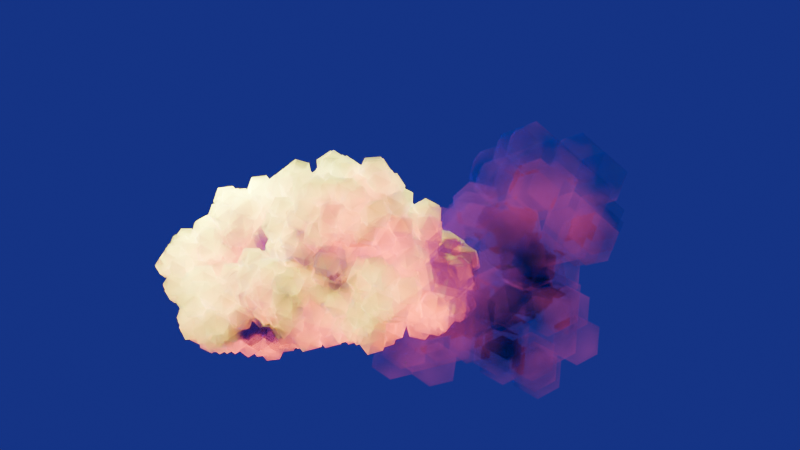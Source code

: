 # Source: NPR_.blend  (saved by Blender 5.2.44; exported with 4.5.12 LTS)
import bpy
from mathutils import Matrix  # noqa: F401  (used for matrix-valued properties, if any)

bpy.ops.wm.read_factory_settings(use_empty=True)
scene = bpy.context.scene
scene.name = 'Scene'

# ---- collections
col_collection = bpy.data.collections.new('Collection'); scene.collection.children.link(col_collection)

# ---- materials (node trees are filled in below, after node groups)
mat_x = bpy.data.materials.new('材质')
mat_x.use_transparency_overlap = False
mat_x.show_transparent_back = False
mat_x.use_backface_culling_lightprobe_volume = False
mat_001 = bpy.data.materials.new('材质.001')
mat_001.use_backface_culling_lightprobe_volume = False

# ---- node groups
ng_x = bpy.data.node_groups.new('几何节点', 'GeometryNodeTree')
_s = ng_x.interface.new_socket(name='几何数据', in_out='OUTPUT', socket_type='NodeSocketGeometry')
_s = ng_x.interface.new_socket(name='几何数据', in_out='INPUT', socket_type='NodeSocketGeometry')
ng_x.is_modifier = True
_N = ng_x.nodes; _L = ng_x.links
n0 = _N.new('NodeGroupInput'); n0.name = '组输入'; n0.location = (-307, 25)
n1 = _N.new('NodeGroupOutput'); n1.name = '组输出'; n1.location = (1377, 141)
n2 = _N.new('GeometryNodeDistributePointsOnFaces'); n2.name = '分布点于面上'; n2.location = (-121, 105)
n2.distribute_method = 'POISSON'
n2.inputs[3].default_value = 0.3
n2.inputs[4].default_value = 1.0
n2.inputs[6].default_value = 6
n3 = _N.new('GeometryNodeInstanceOnPoints'); n3.name = '实例化于点上'; n3.location = (174, 51)
n4 = _N.new('FunctionNodeRandomValue'); n4.name = '随机值'; n4.location = (-83, -352)
n4.data_type = 'FLOAT_VECTOR'
n5 = _N.new('GeometryNodeSetMaterial'); n5.name = '设置材质'; n5.location = (1193, 114)
n5.inputs[2].default_value = mat_x
n6 = _N.new('GeometryNodeMeshIcoSphere'); n6.name = '棱角球'; n6.location = (-91, -206)
n7 = _N.new('GeometryNodeInstanceOnPoints'); n7.name = '实例化于点上.001'; n7.location = (802, -9)
n8 = _N.new('GeometryNodeDistributePointsOnFaces'); n8.name = '分布点于面上.001'; n8.location = (392, -9)
n8.distribute_method = 'POISSON'
n8.inputs[3].default_value = 4.1
n8.inputs[4].default_value = 1.0
n8.inputs[6].default_value = 2
n9 = _N.new('GeometryNodeMeshIcoSphere'); n9.name = '棱角球.001'; n9.location = (620, -169)
n9.inputs[0].default_value = 0.4
n10 = _N.new('GeometryNodeJoinGeometry'); n10.name = '合并几何'; n10.location = (1017, 73)
_L.new(n5.outputs[0], n1.inputs[0])
_L.new(n0.outputs[0], n2.inputs[0])
_L.new(n2.outputs[0], n3.inputs[0])
_L.new(n4.outputs[0], n3.inputs[5])
_L.new(n6.outputs[0], n3.inputs[2])
_L.new(n3.outputs[0], n8.inputs[0])
_L.new(n8.outputs[0], n7.inputs[0])
_L.new(n3.outputs[0], n10.inputs[0])
_L.new(n7.outputs[0], n10.inputs[0])
_L.new(n10.outputs[0], n5.inputs[0])
_L.new(n9.outputs[0], n7.inputs[2])
n1.is_active_output = True
ng_001 = bpy.data.node_groups.new('几何节点.001', 'GeometryNodeTree')
_s = ng_001.interface.new_socket(name='几何数据', in_out='OUTPUT', socket_type='NodeSocketGeometry')
_s = ng_001.interface.new_socket(name='几何数据', in_out='INPUT', socket_type='NodeSocketGeometry')
ng_001.is_modifier = True
_N = ng_001.nodes; _L = ng_001.links
n0 = _N.new('NodeGroupInput'); n0.name = '组输入'; n0.location = (-307, 25)
n1 = _N.new('NodeGroupOutput'); n1.name = '组输出'; n1.location = (1413, 80)
n2 = _N.new('GeometryNodeDistributePointsOnFaces'); n2.name = '分布点于面上'; n2.location = (-137, 28)
n2.distribute_method = 'POISSON'
n2.inputs[3].default_value = 0.3
n2.inputs[4].default_value = 1.0
n2.inputs[6].default_value = 6
n3 = _N.new('GeometryNodeInstanceOnPoints'); n3.name = '实例化于点上'; n3.location = (174, 51)
n4 = _N.new('FunctionNodeRandomValue'); n4.name = '随机值'; n4.location = (-85, -447)
n4.data_type = 'FLOAT_VECTOR'
n5 = _N.new('GeometryNodeSetMaterial'); n5.name = '设置材质'; n5.location = (1193, 90)
n5.inputs[2].default_value = mat_001
n6 = _N.new('GeometryNodeMeshIcoSphere'); n6.name = '棱角球'; n6.location = (-115, -269)
n7 = _N.new('GeometryNodeInstanceOnPoints'); n7.name = '实例化于点上.001'; n7.location = (821, 1)
n8 = _N.new('GeometryNodeDistributePointsOnFaces'); n8.name = '分布点于面上.001'; n8.location = (392, -9)
n8.distribute_method = 'POISSON'
n8.inputs[3].default_value = 1.9
n8.inputs[4].default_value = 1.0
n8.inputs[6].default_value = 2
n9 = _N.new('GeometryNodeMeshIcoSphere'); n9.name = '棱角球.001'; n9.location = (632, -71)
n9.inputs[0].default_value = 0.4
n10 = _N.new('GeometryNodeJoinGeometry'); n10.name = '合并几何'; n10.location = (1017, 73)
_L.new(n5.outputs[0], n1.inputs[0])
_L.new(n0.outputs[0], n2.inputs[0])
_L.new(n2.outputs[0], n3.inputs[0])
_L.new(n4.outputs[0], n3.inputs[5])
_L.new(n6.outputs[0], n3.inputs[2])
_L.new(n3.outputs[0], n8.inputs[0])
_L.new(n8.outputs[0], n7.inputs[0])
_L.new(n3.outputs[0], n10.inputs[0])
_L.new(n7.outputs[0], n10.inputs[0])
_L.new(n10.outputs[0], n5.inputs[0])
_L.new(n9.outputs[0], n7.inputs[2])
n1.is_active_output = True

# ---- material node trees
mat_x.use_nodes = True; mat_x.node_tree.nodes.clear()
mat_001.use_nodes = True; mat_001.node_tree.nodes.clear()

# ---- world
world_world = bpy.data.worlds.new('World'); scene.world = world_world
world_world.use_nodes = True; world_world.node_tree.nodes.clear()
_N = world_world.node_tree.nodes; _L = world_world.node_tree.links
n0 = _N.new('ShaderNodeOutputWorld'); n0.name = 'World Output'; n0.location = (465, 235)
n1 = _N.new('ShaderNodeBackground'); n1.name = 'Background'; n1.location = (14, 68)
n1.inputs[0].default_value = (0.02101, 0.02085, 0.2344, 1.0)
n2 = _N.new('ShaderNodeBackground'); n2.name = 'Background.001'; n2.location = (29, -39)
n2.inputs[0].default_value = (0.008118, 0.002959, 0.2107, 1.0)
n3 = _N.new('ShaderNodeLightPath'); n3.name = '光程'; n3.location = (-159, 596)
n4 = _N.new('ShaderNodeMixShader'); n4.name = '混合着色器'; n4.location = (219, 255)
n5 = _N.new('NodeFrame'); n5.name = '帧'; n5.location = (-15, 249)
n5.label = '交互'
n5.width = 198
n2.parent = n5
_L.new(n3.outputs[0], n4.inputs[0])
_L.new(n1.outputs[0], n4.inputs[2])
_L.new(n2.outputs[0], n4.inputs[1])
_L.new(n4.outputs[0], n0.inputs[0])
n0.is_active_output = True
world_world.color = (0.05088, 0.05088, 0.05088)
world_world.use_sun_shadow = False
world_world.sun_shadow_jitter_overblur = 0.0

# ---- cameras
cam_x = bpy.data.cameras.new('摄像机')

# ---- lights
light_x = bpy.data.lights.new('日光', 'SUN')
light_x.transmission_factor = 0.0
light_x.energy = 1.0
light_x_1 = bpy.data.lights.new('点光', 'POINT')
light_x_1.transmission_factor = 0.0
light_x_1.use_soft_falloff = False
light_x_1.energy = 624.5
light_x_1.shadow_maximum_resolution = 0.002
light_x_1.use_absolute_resolution = True
light_001 = bpy.data.lights.new('点光.001', 'POINT')
light_001.transmission_factor = 0.0
light_001.use_soft_falloff = False
light_001.energy = 624.5
light_001.shadow_maximum_resolution = 0.002
light_001.use_absolute_resolution = True

# ---- meshes
me_x = bpy.data.meshes.new('立方体')
me_x.from_pydata([(-5.273, 1.659, -0.4317), (-2.285, 2.877, 3.117), (-4.637, 3.122, -1.101), (-2.285, 4.877, 3.117), (1.0, -1.0, -1.0), (2.366, -1.904, -0.7829), (2.778, 3.272, -0.9062), (1.0, 1.0, 1.0)], [], [(0, 1, 3, 2), (2, 3, 7, 6), (6, 7, 5, 4), (4, 5, 1, 0), (2, 6, 4, 0), (7, 3, 1, 5)])
_uv = me_x.uv_layers.new(name='UV 贴图')
_uv.uv.foreach_set('vector', [0.375, 0.0, 0.625, 0.0, 0.625, 0.25, 0.375, 0.25, 0.375, 0.25, 0.625, 0.25, 0.625, 0.5, 0.375, 0.5, 0.375, 0.5, 0.625, 0.5, 0.625, 0.75, 0.375, 0.75, 0.375, 0.75, 0.625, 0.75, 0.625, 1.0, 0.375, 1.0, 0.125, 0.5, 0.375, 0.5, 0.375, 0.75, 0.125, 0.75, 0.625, 0.5, 0.875, 0.5, 0.875, 0.75, 0.625, 0.75])
me_x.materials.append(mat_x)
me_x.update()
me_001 = bpy.data.meshes.new('立方体.001')
me_001.from_pydata([(-0.2648, -1.398, -3.037), (0.2648, -0.6025, 3.037), (-0.2648, 0.6025, -3.037), (0.2648, 1.398, 3.037)], [], [(0, 1, 3, 2)])
_uv = me_001.uv_layers.new(name='UV 贴图')
_uv.uv.foreach_set('vector', [0.375, 0.0, 0.625, 0.0, 0.625, 0.25, 0.375, 0.25])
me_001.materials.append(mat_001)
me_001.update()
me_002 = bpy.data.meshes.new('立方体.002')
me_002.from_pydata([(-0.2648, -1.398, -3.037), (0.2648, -0.6025, 3.037), (-0.2648, 0.6025, -3.037), (0.2648, 1.398, 3.037)], [], [(0, 1, 3, 2)])
_uv = me_002.uv_layers.new(name='UV 贴图')
_uv.uv.foreach_set('vector', [0.375, 0.0, 0.625, 0.0, 0.625, 0.25, 0.375, 0.25])
me_002.materials.append(mat_001)
me_002.update()

# ---- objects
ob_x = bpy.data.objects.new('体积云_块状', me_x)
ob_x_1 = bpy.data.objects.new('日光', light_x)
ob_x_2 = bpy.data.objects.new('空物体', None)
ob_x_3 = bpy.data.objects.new('点光', light_x_1)
ob_001 = bpy.data.objects.new('点光.001', light_001)
ob_001_1 = bpy.data.objects.new('体积云_块状.001', me_001)
ob_002 = bpy.data.objects.new('体积云_块状.002', me_002)
ob_x_4 = bpy.data.objects.new('摄像机', cam_x)
_N = mat_x.node_tree.nodes; _L = mat_x.node_tree.links
n0 = _N.new('ShaderNodeOutputMaterial'); n0.name = '材质输出'; n0.location = (872, 426)
n1 = _N.new('ShaderNodeSubsurfaceScattering'); n1.name = '次表面散射 (SSS)'; n1.location = (190, 210)
n1.inputs[0].default_value = (7.0, 7.0, 7.0, 1.0)
n1.inputs[1].default_value = 1.8
n1.inputs[3].default_value = 1.01
n2 = _N.new('ShaderNodeRGB'); n2.name = 'RGB'; n2.location = (-19, 109)
n2.outputs[0].default_value = (0.0, 0.0, 1.0, 1.0)
n3 = _N.new('ShaderNodeEmission'); n3.name = '自发光(发射)'; n3.location = (193, 344)
n3.inputs[0].default_value = (1.0, 0.1022, 0.4732, 1.0)
n4 = _N.new('ShaderNodeMixShader'); n4.name = '混合着色器'; n4.location = (711, 424)
n4.inputs[0].default_value = 0.7818
n5 = _N.new('ShaderNodeTexNoise'); n5.name = '噪波纹理'; n5.location = (-523, 494)
n5.inputs[2].default_value = 0.5
n6 = _N.new('ShaderNodeMapping'); n6.name = '映射'; n6.location = (-690, 499)
n7 = _N.new('ShaderNodeTexCoord'); n7.name = '纹理坐标'; n7.location = (-845, 497)
n7.object = ob_x_2
n8 = _N.new('ShaderNodeMath'); n8.name = '运算'; n8.location = (-59, 567)
n8.operation = 'MULTIPLY'
n8.inputs[1].default_value = 1.0
n9 = _N.new('ShaderNodeValToRGB'); n9.name = '颜色渐变'; n9.location = (-339, 586)
while len(n9.color_ramp.elements) > 1: n9.color_ramp.elements.remove(n9.color_ramp.elements[-1])
n9.color_ramp.elements[0].position = 0.3927; n9.color_ramp.elements[0].color = (1.0, 1.0, 1.0, 1.0)
_e = n9.color_ramp.elements.new(0.8761); _e.color = (0.0, 0.0, 0.0, 1.0)
n10 = _N.new('ShaderNodeBsdfTransparent'); n10.name = '透明 BSDF'; n10.location = (541, 306)
n11 = _N.new('ShaderNodeMixShader'); n11.name = '混合着色器.001'; n11.location = (431, 434)
_L.new(n2.outputs[0], n1.inputs[2])
_L.new(n2.outputs[0], n1.inputs[6])
_L.new(n6.outputs[0], n5.inputs[0])
_L.new(n7.outputs[3], n6.inputs[0])
_L.new(n9.outputs[0], n8.inputs[0])
_L.new(n10.outputs[0], n4.inputs[2])
_L.new(n11.outputs[0], n4.inputs[1])
_L.new(n3.outputs[0], n11.inputs[1])
_L.new(n1.outputs[0], n11.inputs[2])
_L.new(n8.outputs[0], n11.inputs[0])
_L.new(n4.outputs[0], n0.inputs[0])
_L.new(n5.outputs[0], n9.inputs[0])
n0.is_active_output = True
_N = mat_001.node_tree.nodes; _L = mat_001.node_tree.links
n0 = _N.new('ShaderNodeOutputMaterial'); n0.name = '材质输出'; n0.location = (870, 457)
n1 = _N.new('ShaderNodeSubsurfaceScattering'); n1.name = '次表面散射 (SSS)'; n1.location = (190, 210)
n1.inputs[0].default_value = (0.0, 0.06104, 3.476, 1.0)
n1.inputs[3].default_value = 1.01
n2 = _N.new('ShaderNodeRGB'); n2.name = 'RGB'; n2.location = (0, 78)
n2.outputs[0].default_value = (0.0, 0.0, 1.0, 1.0)
n3 = _N.new('ShaderNodeEmission'); n3.name = '自发光(发射)'; n3.location = (193, 344)
n3.inputs[0].default_value = (1.0, 0.1022, 0.4732, 1.0)
n4 = _N.new('ShaderNodeMixShader'); n4.name = '混合着色器'; n4.location = (690, 437)
n4.inputs[0].default_value = 0.8812
n5 = _N.new('ShaderNodeTexNoise'); n5.name = '噪波纹理'; n5.location = (-563, 438)
n5.inputs[2].default_value = 0.5
n6 = _N.new('ShaderNodeMapping'); n6.name = '映射'; n6.location = (-731, 443)
n7 = _N.new('ShaderNodeTexCoord'); n7.name = '纹理坐标'; n7.location = (-885, 441)
n7.object = ob_x_2
n8 = _N.new('ShaderNodeMath'); n8.name = '运算'; n8.location = (-59, 567)
n8.operation = 'MULTIPLY'
n8.inputs[1].default_value = 1.0
n9 = _N.new('ShaderNodeValToRGB'); n9.name = '颜色渐变'; n9.location = (-339, 586)
while len(n9.color_ramp.elements) > 1: n9.color_ramp.elements.remove(n9.color_ramp.elements[-1])
n9.color_ramp.elements[0].position = 0.3927; n9.color_ramp.elements[0].color = (1.0, 1.0, 1.0, 1.0)
_e = n9.color_ramp.elements.new(0.8761); _e.color = (0.0, 0.0, 0.0, 1.0)
n10 = _N.new('ShaderNodeMath'); n10.name = '运算.001'; n10.location = (-42, 377)
n10.operation = 'MULTIPLY'
n10.inputs[1].default_value = 5.4
n11 = _N.new('ShaderNodeValToRGB'); n11.name = '颜色渐变.001'; n11.location = (-309, 366)
while len(n11.color_ramp.elements) > 1: n11.color_ramp.elements.remove(n11.color_ramp.elements[-1])
n11.color_ramp.elements[0].position = 0.0; n11.color_ramp.elements[0].color = (1.0, 1.0, 1.0, 1.0)
_e = n11.color_ramp.elements.new(1.0); _e.color = (0.0, 0.0, 0.0, 1.0)
n12 = _N.new('ShaderNodeBsdfTransparent'); n12.name = '透明 BSDF'; n12.location = (473, 288)
n13 = _N.new('ShaderNodeMixShader'); n13.name = '混合着色器.001'; n13.location = (431, 434)
_L.new(n2.outputs[0], n1.inputs[2])
_L.new(n2.outputs[0], n1.inputs[6])
_L.new(n6.outputs[0], n5.inputs[0])
_L.new(n7.outputs[3], n6.inputs[0])
_L.new(n9.outputs[0], n8.inputs[0])
_L.new(n5.outputs[0], n9.inputs[0])
_L.new(n5.outputs[0], n11.inputs[0])
_L.new(n11.outputs[0], n10.inputs[0])
_L.new(n10.outputs[0], n1.inputs[1])
_L.new(n12.outputs[0], n4.inputs[2])
_L.new(n13.outputs[0], n4.inputs[1])
_L.new(n3.outputs[0], n13.inputs[1])
_L.new(n1.outputs[0], n13.inputs[2])
_L.new(n8.outputs[0], n13.inputs[0])
_L.new(n4.outputs[0], n0.inputs[0])
n0.is_active_output = True

# ---- transforms, parenting, visibility, modifiers, constraints
ob_x.location = (0.0, 0.0, 0.0)
_m = ob_x.modifiers.new('几何节点', 'NODES')
_m.node_group = ng_x
ob_x_1.location = (0.0, 0.0, 0.0)
ob_x_1.rotation_euler = (0.3303, -0.9158, -2.775)
ob_x_2.location = (0.0, 0.0, 0.0)
ob_x_2.empty_display_type = 'CUBE'
ob_x_3.location = (1.281, 2.708, 3.289)
ob_001.location = (-4.1, 2.984, 6.083)
ob_001_1.location = (-7.591, 3.849, -0.01562)
ob_001_1.rotation_euler = (1.806, -0.4158, 3.904)
ob_001_1.scale = (1.673, 1.673, 1.673)
_m = ob_001_1.modifiers.new('几何节点', 'NODES')
_m.node_group = ng_001
ob_002.location = (-1.763, 2.696, 0.07421)
ob_002.rotation_euler = (1.902, 0.6122, 3.757)
ob_002.scale = (1.234, 1.234, 1.234)
_m = ob_002.modifiers.new('几何节点', 'NODES')
_m.node_group = ng_001
_m.open_manage_panel = True
ob_x_4.location = (-8.518, 30.7, -4.306)
ob_x_4.rotation_euler = (-1.384, 3.13, 0.1562)
ob_x_4.scale = (1.0, 1.0, 1.0)

# ---- collection membership
col_collection.objects.link(ob_x)
col_collection.objects.link(ob_x_1)
col_collection.objects.link(ob_x_2)
col_collection.objects.link(ob_x_3)
col_collection.objects.link(ob_001)
col_collection.objects.link(ob_001_1)
col_collection.objects.link(ob_002)
col_collection.objects.link(ob_x_4)

# ---- scene / render settings (as saved in the file)
scene.camera = ob_x_4
scene.frame_start = 1; scene.frame_end = 250; scene.frame_set(1)
scene.render.engine = 'BLENDER_EEVEE_NEXT'
scene.render.bake_bias = 0.0
scene.render.bake_samples = 0
scene.cycles.sampling_pattern = 'TABULATED_SOBOL'
scene.eevee.fast_gi_thickness_near = 0.1
scene.eevee.fast_gi_thickness_far = 0.0
scene.eevee.use_raytracing = True
bpy.context.view_layer.update()
